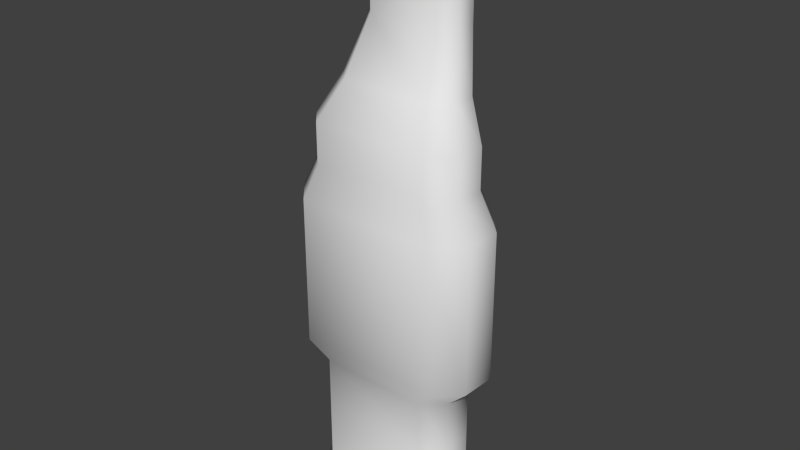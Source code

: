 # Source: FullLevelMesh2.blend  (saved by Blender 2.69.0; exported with 4.5.12 LTS)
import bpy
from mathutils import Matrix  # noqa: F401  (used for matrix-valued properties, if any)

bpy.ops.wm.read_factory_settings(use_empty=True)
scene = bpy.context.scene
scene.name = 'Scene'

# ---- collections
col_collection_1 = bpy.data.collections.new('Collection 1'); scene.collection.children.link(col_collection_1)

# ---- world
world_world = bpy.data.worlds.new('World'); scene.world = world_world
world_world.color = (0.05088, 0.05088, 0.05088)
world_world.use_sun_shadow = False
world_world.sun_shadow_jitter_overblur = 0.0
world_world.cycles.sampling_method = 'MANUAL'
world_world.cycles.sample_map_resolution = 256

# ---- meshes
me_torus = bpy.data.meshes.new('Torus')
me_torus.from_pydata([(2.52, 0.4309, 1.126e-09), (2.402, 0.3881, 0.2193), (2.149, 0.296, 0.2189), (2.031, 0.2531, 1.126e-09), (2.154, 0.2979, -0.2257), (2.398, 0.3868, -0.2246), (1.868, 1.142, 1.126e-09), (1.815, 1.028, 0.2193), (1.702, 0.7842, 0.219), (1.649, 0.6706, 1.126e-09), (1.704, 0.7895, -0.2257), (1.813, 1.025, -0.2246), (-1.767, 1.184, 1.126e-09), (-1.724, 1.066, 0.2192), (-1.631, 0.8132, 0.2189), (-1.589, 0.6954, 1.126e-09), (-1.634, 0.8185, -0.2257), (-1.723, 1.063, -0.2246), (-2.478, 0.5325, 1.126e-09), (-2.364, 0.4795, 0.2193), (-2.12, 0.3657, 0.2189), (-2.006, 0.3127, 1.126e-09), (-2.125, 0.3681, -0.2257), (-2.361, 0.4779, -0.2246), (-2.52, -0.4309, 1.126e-09), (-2.402, -0.3881, 0.2193), (-2.149, -0.296, 0.2189), (-2.031, -0.2531, 1.126e-09), (-2.154, -0.2979, -0.2257), (-2.398, -0.3868, -0.2246), (-1.868, -1.142, 1.126e-09), (-1.815, -1.028, 0.2193), (-1.702, -0.7842, 0.219), (-1.649, -0.6706, 1.126e-09), (-1.704, -0.7895, -0.2257), (-1.813, -1.025, -0.2246), (1.767, -1.184, 1.126e-09), (1.724, -1.066, 0.2192), (1.631, -0.8132, 0.2189), (1.589, -0.6954, 1.126e-09), (1.634, -0.8185, -0.2257), (1.723, -1.063, -0.2246), (2.478, -0.5325, 1.126e-09), (2.364, -0.4795, 0.2193), (2.12, -0.3657, 0.2189), (2.006, -0.3127, 1.126e-09), (2.125, -0.3681, -0.2257), (2.361, -0.4779, -0.2246), (2.402, 0.3882, 2.503), (2.149, 0.2958, 2.503), (1.815, 1.029, 2.503), (1.701, 0.7839, 2.503), (-1.724, 1.066, 2.503), (-1.631, 0.8129, 2.503), (-2.364, 0.4797, 2.503), (-2.12, 0.3656, 2.503), (-2.402, -0.3882, 2.503), (-2.149, -0.2958, 2.503), (-1.815, -1.029, 2.503), (-1.701, -0.7839, 2.503), (1.724, -1.066, 2.503), (1.631, -0.8129, 2.503), (2.364, -0.4797, 2.503), (2.12, -0.3656, 2.503), (2.401, 0.388, 4.122), (2.149, 0.2959, 4.13), (1.814, 1.029, 4.123), (1.702, 0.784, 4.129), (-1.723, 1.066, 4.123), (-1.632, 0.813, 4.129), (-2.363, 0.4795, 4.122), (-2.12, 0.3657, 4.13), (-2.401, -0.388, 4.122), (-2.149, -0.2959, 4.13), (-1.814, -1.029, 4.123), (-1.702, -0.784, 4.129), (1.723, -1.066, 4.123), (1.632, -0.813, 4.129), (2.363, -0.4795, 4.122), (2.12, -0.3657, 4.13), (3.096, 0.4995, 4.789), (2.775, 0.383, 4.796), (2.341, 1.324, 4.789), (2.196, 1.014, 4.795), (-2.223, 1.373, 4.789), (-2.105, 1.052, 4.795), (-3.047, 0.6172, 4.789), (-2.738, 0.4732, 4.796), (-3.096, -0.4995, 4.789), (-2.775, -0.383, 4.796), (-2.341, -1.324, 4.789), (-2.196, -1.014, 4.795), (2.223, -1.373, 4.789), (2.105, -1.052, 4.795), (3.047, -0.6172, 4.789), (2.738, -0.4732, 4.796), (3.096, 0.4997, 9.519), (2.775, 0.3828, 9.515), (2.341, 1.324, 9.519), (2.196, 1.014, 9.516), (-2.223, 1.373, 9.519), (-2.105, 1.052, 9.516), (-3.047, 0.6174, 9.519), (-2.737, 0.473, 9.515), (-3.096, -0.4997, 9.519), (-2.775, -0.3828, 9.515), (-2.341, -1.324, 9.519), (-2.196, -1.014, 9.516), (2.223, -1.373, 9.519), (2.105, -1.052, 9.516), (3.047, -0.6174, 9.519), (2.737, -0.473, 9.515), (2.573, 0.4158, 10.6), (2.303, 0.3172, 10.6), (1.944, 1.102, 10.6), (1.824, 0.8406, 10.6), (-1.847, 1.142, 10.6), (-1.749, 0.8717, 10.6), (-2.533, 0.5137, 10.6), (-2.272, 0.392, 10.6), (-2.573, -0.4158, 10.6), (-2.303, -0.3172, 10.6), (-1.944, -1.102, 10.6), (-1.824, -0.8406, 10.6), (1.847, -1.142, 10.6), (1.749, -0.8717, 10.6), (2.533, -0.5137, 10.6), (2.272, -0.392, 10.6), (2.573, 0.4153, 11.91), (2.303, 0.3177, 11.91), (1.945, 1.102, 11.91), (1.823, 0.8409, 11.91), (-1.848, 1.142, 11.91), (-1.748, 0.8719, 11.91), (-2.533, 0.5133, 11.91), (-2.272, 0.3925, 11.91), (-2.573, -0.4158, 11.91), (-2.303, -0.3172, 11.91), (-1.945, -1.101, 11.91), (-1.824, -0.841, 11.91), (1.847, -1.142, 11.91), (1.748, -0.8721, 11.91), (2.533, -0.5137, 11.91), (2.272, -0.392, 11.91), (1.976, 0.7424, 13.07), (1.765, 0.6652, 13.06), (1.493, 1.27, 13.07), (1.398, 1.065, 13.07), (-1.418, 1.301, 13.06), (-1.341, 1.089, 13.07), (-1.945, 0.8178, 13.07), (-1.741, 0.7223, 13.06), (-1.976, 0.1033, 13.07), (-1.765, 0.1796, 13.06), (-1.492, -0.4235, 13.07), (-1.399, -0.2212, 13.06), (1.417, -0.4546, 13.07), (1.341, -0.2451, 13.06), (1.944, 0.02807, 13.07), (1.742, 0.1224, 13.06), (1.556, 1.257, 14.8), (1.386, 1.194, 14.8), (1.174, 1.672, 14.8), (1.099, 1.507, 14.8), (-1.115, 1.697, 14.8), (-1.053, 1.526, 14.8), (-1.531, 1.316, 14.8), (-1.367, 1.239, 14.8), (-1.556, 0.7524, 14.8), (-1.385, 0.8137, 14.8), (-1.175, 0.3362, 14.8), (-1.098, 0.5004, 14.79), (1.115, 0.3117, 14.8), (1.053, 0.4818, 14.79), (1.531, 0.6929, 14.8), (1.367, 0.769, 14.8), (1.556, 1.256, 16.39), (1.385, 1.194, 16.39), (1.175, 1.672, 16.39), (1.098, 1.508, 16.39), (-1.116, 1.697, 16.39), (-1.053, 1.526, 16.39), (-1.531, 1.316, 16.39), (-1.367, 1.239, 16.39), (-1.556, 0.752, 16.39), (-1.385, 0.8141, 16.39), (-1.175, 0.336, 16.39), (-1.098, 0.5007, 16.39), (1.116, 0.3115, 16.39), (1.053, 0.482, 16.39), (1.531, 0.6926, 16.39), (1.367, 0.7693, 16.39), (1.556, 1.256, 17.23), (1.386, 1.194, 17.23), (1.175, 1.672, 17.23), (1.098, 1.508, 17.23), (-1.116, 1.696, 17.23), (-1.053, 1.527, 17.23), (-1.531, 1.315, 17.23), (-1.367, 1.239, 17.23), (-1.556, 0.7523, 17.23), (-1.386, 0.8138, 17.23), (-1.175, 0.3364, 17.23), (-1.098, 0.5003, 17.23), (1.116, 0.3119, 17.23), (1.053, 0.4816, 17.23), (1.531, 0.6929, 17.23), (1.367, 0.769, 17.23), (1.147, 1.19, 17.69), (1.023, 1.144, 17.68), (0.8669, 1.498, 17.69), (0.8104, 1.375, 17.68), (-0.8234, 1.516, 17.69), (-0.7771, 1.389, 17.68), (-1.129, 1.234, 17.69), (-1.009, 1.178, 17.68), (-1.147, 0.8183, 17.69), (-1.023, 0.8637, 17.68), (-0.8669, 0.5106, 17.69), (-0.8104, 0.6332, 17.68), (0.8234, 0.4925, 17.69), (0.7771, 0.6195, 17.68), (1.129, 0.7745, 17.69), (1.009, 0.8307, 17.68), (0.5651, 1.13, 17.98), (0.4986, 1.097, 17.97), (0.4269, 1.339, 17.98), (0.3992, 1.252, 17.98), (-0.4054, 1.351, 17.98), (-0.3829, 1.262, 17.98), (-0.5563, 1.159, 17.98), (-0.4921, 1.119, 17.97), (-0.5652, 0.8787, 17.98), (-0.4986, 0.9109, 17.97), (-0.4269, 0.6696, 17.98), (-0.3992, 0.7557, 17.98), (0.4054, 0.6574, 17.98), (0.3829, 0.7463, 17.98), (0.5563, 0.8491, 17.98), (0.4921, 0.889, 17.97)], [], [(6, 7, 1, 0), (19, 54, 52, 13), (8, 9, 3, 2), (9, 10, 4, 3), (10, 11, 5, 4), (5, 11, 6, 0), (12, 13, 7, 6), (37, 60, 58, 31), (14, 15, 9, 8), (15, 16, 10, 9), (16, 17, 11, 10), (17, 12, 6, 11), (18, 19, 13, 12), (20, 55, 57, 26), (20, 21, 15, 14), (21, 22, 16, 15), (22, 23, 17, 16), (23, 18, 12, 17), (24, 25, 19, 18), (25, 56, 54, 19), (26, 27, 21, 20), (27, 28, 22, 21), (28, 29, 23, 22), (29, 24, 18, 23), (30, 31, 25, 24), (13, 52, 50, 7), (32, 33, 27, 26), (33, 34, 28, 27), (34, 35, 29, 28), (35, 30, 24, 29), (36, 37, 31, 30), (43, 62, 60, 37), (38, 39, 33, 32), (39, 40, 34, 33), (40, 41, 35, 34), (41, 36, 30, 35), (42, 43, 37, 36), (26, 57, 59, 32), (44, 45, 39, 38), (45, 46, 40, 39), (46, 47, 41, 40), (47, 42, 36, 41), (0, 1, 43, 42), (31, 58, 56, 25), (2, 3, 45, 44), (3, 4, 46, 45), (4, 5, 47, 46), (5, 0, 42, 47), (56, 72, 70, 54), (52, 68, 66, 50), (48, 64, 78, 62), (55, 71, 73, 57), (60, 76, 74, 58), (51, 67, 69, 53), (63, 79, 65, 49), (50, 66, 64, 48), (14, 53, 55, 20), (8, 51, 53, 14), (44, 63, 49, 2), (38, 61, 63, 44), (2, 49, 51, 8), (32, 59, 61, 38), (7, 50, 48, 1), (1, 48, 62, 43), (73, 89, 91, 75), (69, 85, 87, 71), (70, 86, 84, 68), (77, 93, 95, 79), (75, 91, 93, 77), (65, 81, 83, 67), (74, 90, 88, 72), (72, 88, 86, 70), (58, 74, 72, 56), (49, 65, 67, 51), (59, 75, 77, 61), (61, 77, 79, 63), (54, 70, 68, 52), (53, 69, 71, 55), (57, 73, 75, 59), (62, 78, 76, 60), (84, 100, 98, 82), (80, 96, 110, 94), (87, 103, 105, 89), (92, 108, 106, 90), (83, 99, 101, 85), (95, 111, 97, 81), (82, 98, 96, 80), (94, 110, 108, 92), (78, 94, 92, 76), (66, 82, 80, 64), (79, 95, 81, 65), (67, 83, 85, 69), (76, 92, 90, 74), (71, 87, 89, 73), (64, 80, 94, 78), (68, 84, 82, 66), (102, 118, 116, 100), (109, 125, 127, 111), (107, 123, 125, 109), (97, 113, 115, 99), (106, 122, 120, 104), (104, 120, 118, 102), (100, 116, 114, 98), (96, 112, 126, 110), (88, 104, 102, 86), (90, 106, 104, 88), (81, 97, 99, 83), (91, 107, 109, 93), (93, 109, 111, 95), (86, 102, 100, 84), (85, 101, 103, 87), (89, 105, 107, 91), (119, 135, 137, 121), (124, 140, 138, 122), (115, 131, 133, 117), (127, 143, 129, 113), (114, 130, 128, 112), (126, 142, 140, 124), (121, 137, 139, 123), (117, 133, 135, 119), (101, 117, 119, 103), (105, 121, 123, 107), (110, 126, 124, 108), (98, 114, 112, 96), (111, 127, 113, 97), (99, 115, 117, 101), (108, 124, 122, 106), (103, 119, 121, 105), (141, 157, 159, 143), (139, 155, 157, 141), (129, 145, 147, 131), (138, 154, 152, 136), (136, 152, 150, 134), (132, 148, 146, 130), (128, 144, 158, 142), (135, 151, 153, 137), (112, 128, 142, 126), (116, 132, 130, 114), (120, 136, 134, 118), (122, 138, 136, 120), (113, 129, 131, 115), (123, 139, 141, 125), (125, 141, 143, 127), (118, 134, 132, 116), (156, 172, 170, 154), (147, 163, 165, 149), (159, 175, 161, 145), (146, 162, 160, 144), (158, 174, 172, 156), (153, 169, 171, 155), (149, 165, 167, 151), (150, 166, 164, 148), (134, 150, 148, 132), (133, 149, 151, 135), (137, 153, 155, 139), (142, 158, 156, 140), (130, 146, 144, 128), (143, 159, 145, 129), (131, 147, 149, 133), (140, 156, 154, 138), (171, 187, 189, 173), (161, 177, 179, 163), (170, 186, 184, 168), (168, 184, 182, 166), (164, 180, 178, 162), (160, 176, 190, 174), (167, 183, 185, 169), (172, 188, 186, 170), (151, 167, 169, 153), (144, 160, 174, 158), (148, 164, 162, 146), (152, 168, 166, 150), (154, 170, 168, 152), (145, 161, 163, 147), (155, 171, 173, 157), (157, 173, 175, 159), (179, 195, 197, 181), (191, 207, 193, 177), (178, 194, 192, 176), (190, 206, 204, 188), (185, 201, 203, 187), (181, 197, 199, 183), (182, 198, 196, 180), (189, 205, 207, 191), (173, 189, 191, 175), (166, 182, 180, 164), (165, 181, 183, 167), (169, 185, 187, 171), (174, 190, 188, 172), (162, 178, 176, 160), (175, 191, 177, 161), (163, 179, 181, 165), (202, 218, 216, 200), (200, 216, 214, 198), (196, 212, 210, 194), (192, 208, 222, 206), (199, 215, 217, 201), (204, 220, 218, 202), (195, 211, 213, 197), (207, 223, 209, 193), (188, 204, 202, 186), (183, 199, 201, 185), (176, 192, 206, 190), (180, 196, 194, 178), (184, 200, 198, 182), (186, 202, 200, 184), (177, 193, 195, 179), (187, 203, 205, 189), (223, 239, 225, 209), (210, 226, 224, 208), (222, 238, 236, 220), (217, 233, 235, 219), (213, 229, 231, 215), (214, 230, 228, 212), (221, 237, 239, 223), (219, 235, 237, 221), (193, 209, 211, 195), (203, 219, 221, 205), (205, 221, 223, 207), (198, 214, 212, 196), (197, 213, 215, 199), (201, 217, 219, 203), (206, 222, 220, 204), (194, 210, 208, 192), (226, 227, 225, 224), (228, 229, 227, 226), (230, 231, 229, 228), (232, 233, 231, 230), (234, 235, 233, 232), (236, 237, 235, 234), (238, 239, 237, 236), (224, 225, 239, 238), (211, 227, 229, 213), (220, 236, 234, 218), (215, 231, 233, 217), (208, 224, 238, 222), (212, 228, 226, 210), (216, 232, 230, 214), (218, 234, 232, 216), (209, 225, 227, 211)])
me_torus.polygons.foreach_set('use_smooth', [True] * 240)
_uv = me_torus.uv_layers.new(name='UV coord')
_uv.uv.foreach_set('vector', [0.0, 0.0, 1.0, 0.0, 1.0, 1.0, 0.0, 1.0, 0.0, 0.0, 1.0, 0.0, 1.0, 1.0, 0.0, 1.0, 0.0, 0.0, 1.0, 0.0, 1.0, 1.0, 0.0, 1.0, 0.0, 0.0, 1.0, 0.0, 1.0, 1.0, 0.0, 1.0, 0.0, 0.0, 1.0, 0.0, 1.0, 1.0, 0.0, 1.0, 0.0, 0.0, 1.0, 0.0, 1.0, 1.0, 0.0, 1.0, 0.0, 0.0, 1.0, 0.0, 1.0, 1.0, 0.0, 1.0, 0.0, 0.0, 1.0, 0.0, 1.0, 1.0, 0.0, 1.0, 0.0, 0.0, 1.0, 0.0, 1.0, 1.0, 0.0, 1.0, 0.0, 0.0, 1.0, 0.0, 1.0, 1.0, 0.0, 1.0, 0.0, 0.0, 1.0, 0.0, 1.0, 1.0, 0.0, 1.0, 0.0, 0.0, 1.0, 0.0, 1.0, 1.0, 0.0, 1.0, 0.0, 0.0, 1.0, 0.0, 1.0, 1.0, 0.0, 1.0, 0.0, 0.0, 1.0, 0.0, 1.0, 1.0, 0.0, 1.0, 0.0, 0.0, 1.0, 0.0, 1.0, 1.0, 0.0, 1.0, 0.0, 0.0, 1.0, 0.0, 1.0, 1.0, 0.0, 1.0, 0.0, 0.0, 1.0, 0.0, 1.0, 1.0, 0.0, 1.0, 0.0, 0.0, 1.0, 0.0, 1.0, 1.0, 0.0, 1.0, 0.0, 0.0, 1.0, 0.0, 1.0, 1.0, 0.0, 1.0, 0.0, 0.0, 1.0, 0.0, 1.0, 1.0, 0.0, 1.0, 0.0, 0.0, 1.0, 0.0, 1.0, 1.0, 0.0, 1.0, 0.0, 0.0, 1.0, 0.0, 1.0, 1.0, 0.0, 1.0, 0.0, 0.0, 1.0, 0.0, 1.0, 1.0, 0.0, 1.0, 0.0, 0.0, 1.0, 0.0, 1.0, 1.0, 0.0, 1.0, 0.0, 0.0, 1.0, 0.0, 1.0, 1.0, 0.0, 1.0, 0.0, 0.0, 1.0, 0.0, 1.0, 1.0, 0.0, 1.0, 0.0, 0.0, 1.0, 0.0, 1.0, 1.0, 0.0, 1.0, 0.0, 0.0, 1.0, 0.0, 1.0, 1.0, 0.0, 1.0, 0.0, 0.0, 1.0, 0.0, 1.0, 1.0, 0.0, 1.0, 0.0, 0.0, 1.0, 0.0, 1.0, 1.0, 0.0, 1.0, 0.0, 0.0, 1.0, 0.0, 1.0, 1.0, 0.0, 1.0, 0.0, 0.0, 1.0, 0.0, 1.0, 1.0, 0.0, 1.0, 0.0, 0.0, 1.0, 0.0, 1.0, 1.0, 0.0, 1.0, 0.0, 0.0, 1.0, 0.0, 1.0, 1.0, 0.0, 1.0, 0.0, 0.0, 1.0, 0.0, 1.0, 1.0, 0.0, 1.0, 0.0, 0.0, 1.0, 0.0, 1.0, 1.0, 0.0, 1.0, 0.0, 0.0, 1.0, 0.0, 1.0, 1.0, 0.0, 1.0, 0.0, 0.0, 1.0, 0.0, 1.0, 1.0, 0.0, 1.0, 0.0, 0.0, 1.0, 0.0, 1.0, 1.0, 0.0, 1.0, 0.0, 0.0, 1.0, 0.0, 1.0, 1.0, 0.0, 1.0, 0.0, 0.0, 1.0, 0.0, 1.0, 1.0, 0.0, 1.0, 0.0, 0.0, 1.0, 0.0, 1.0, 1.0, 0.0, 1.0, 0.0, 0.0, 1.0, 0.0, 1.0, 1.0, 0.0, 1.0, 0.0, 0.0, 1.0, 0.0, 1.0, 1.0, 0.0, 1.0, 0.0, 0.0, 1.0, 0.0, 1.0, 1.0, 0.0, 1.0, 0.0, 0.0, 1.0, 0.0, 1.0, 1.0, 0.0, 1.0, 0.0, 0.0, 1.0, 0.0, 1.0, 1.0, 0.0, 1.0, 0.0, 0.0, 1.0, 0.0, 1.0, 1.0, 0.0, 1.0, 0.0, 0.0, 1.0, 0.0, 1.0, 1.0, 0.0, 1.0, 0.0, 0.0, 1.0, 0.0, 1.0, 1.0, 0.0, 1.0, 0.0, 0.0, 1.0, 0.0, 1.0, 1.0, 0.0, 1.0, 0.0, 0.0, 1.0, 0.0, 1.0, 1.0, 0.0, 1.0, 0.0, 0.0, 1.0, 0.0, 1.0, 1.0, 0.0, 1.0, 0.0, 0.0, 1.0, 0.0, 1.0, 1.0, 0.0, 1.0, 0.0, 0.0, 1.0, 0.0, 1.0, 1.0, 0.0, 1.0, 0.0, 0.0, 1.0, 0.0, 1.0, 1.0, 0.0, 1.0, 0.0, 0.0, 1.0, 0.0, 1.0, 1.0, 0.0, 1.0, 0.0, 0.0, 1.0, 0.0, 1.0, 1.0, 0.0, 1.0, 0.0, 0.0, 1.0, 0.0, 1.0, 1.0, 0.0, 1.0, 0.0, 0.0, 1.0, 0.0, 1.0, 1.0, 0.0, 1.0, 0.0, 0.0, 1.0, 0.0, 1.0, 1.0, 0.0, 1.0, 0.0, 0.0, 1.0, 0.0, 1.0, 1.0, 0.0, 1.0, 0.0, 0.0, 1.0, 0.0, 1.0, 1.0, 0.0, 1.0, 0.0, 0.0, 1.0, 0.0, 1.0, 1.0, 0.0, 1.0, 0.0, 0.0, 1.0, 0.0, 1.0, 1.0, 0.0, 1.0, 0.0, 0.0, 1.0, 0.0, 1.0, 1.0, 0.0, 1.0, 0.0, 0.0, 1.0, 0.0, 1.0, 1.0, 0.0, 1.0, 0.0, 0.0, 1.0, 0.0, 1.0, 1.0, 0.0, 1.0, 0.0, 0.0, 1.0, 0.0, 1.0, 1.0, 0.0, 1.0, 0.0, 0.0, 1.0, 0.0, 1.0, 1.0, 0.0, 1.0, 0.0, 0.0, 1.0, 0.0, 1.0, 1.0, 0.0, 1.0, 0.0, 0.0, 1.0, 0.0, 1.0, 1.0, 0.0, 1.0, 0.0, 0.0, 1.0, 0.0, 1.0, 1.0, 0.0, 1.0, 0.0, 0.0, 1.0, 0.0, 1.0, 1.0, 0.0, 1.0, 0.0, 0.0, 1.0, 0.0, 1.0, 1.0, 0.0, 1.0, 0.0, 0.0, 1.0, 0.0, 1.0, 1.0, 0.0, 1.0, 0.0, 0.0, 1.0, 0.0, 1.0, 1.0, 0.0, 1.0, 0.0, 0.0, 1.0, 0.0, 1.0, 1.0, 0.0, 1.0, 0.0, 0.0, 1.0, 0.0, 1.0, 1.0, 0.0, 1.0, 0.0, 0.0, 1.0, 0.0, 1.0, 1.0, 0.0, 1.0, 0.0, 0.0, 1.0, 0.0, 1.0, 1.0, 0.0, 1.0, 0.0, 0.0, 1.0, 0.0, 1.0, 1.0, 0.0, 1.0, 0.0, 0.0, 1.0, 0.0, 1.0, 1.0, 0.0, 1.0, 0.0, 0.0, 1.0, 0.0, 1.0, 1.0, 0.0, 1.0, 0.0, 0.0, 1.0, 0.0, 1.0, 1.0, 0.0, 1.0, 0.0, 0.0, 1.0, 0.0, 1.0, 1.0, 0.0, 1.0, 0.0, 0.0, 1.0, 0.0, 1.0, 1.0, 0.0, 1.0, 0.0, 0.0, 1.0, 0.0, 1.0, 1.0, 0.0, 1.0, 0.0, 0.0, 1.0, 0.0, 1.0, 1.0, 0.0, 1.0, 0.0, 0.0, 1.0, 0.0, 1.0, 1.0, 0.0, 1.0, 0.0, 0.0, 1.0, 0.0, 1.0, 1.0, 0.0, 1.0, 0.0, 0.0, 1.0, 0.0, 1.0, 1.0, 0.0, 1.0, 0.0, 0.0, 1.0, 0.0, 1.0, 1.0, 0.0, 1.0, 0.0, 0.0, 1.0, 0.0, 1.0, 1.0, 0.0, 1.0, 0.0, 0.0, 1.0, 0.0, 1.0, 1.0, 0.0, 1.0, 0.0, 0.0, 1.0, 0.0, 1.0, 1.0, 0.0, 1.0, 0.0, 0.0, 1.0, 0.0, 1.0, 1.0, 0.0, 1.0, 0.0, 0.0, 1.0, 0.0, 1.0, 1.0, 0.0, 1.0, 0.0, 0.0, 1.0, 0.0, 1.0, 1.0, 0.0, 1.0, 0.0, 0.0, 1.0, 0.0, 1.0, 1.0, 0.0, 1.0, 0.0, 0.0, 1.0, 0.0, 1.0, 1.0, 0.0, 1.0, 0.0, 0.0, 1.0, 0.0, 1.0, 1.0, 0.0, 1.0, 0.0, 0.0, 1.0, 0.0, 1.0, 1.0, 0.0, 1.0, 0.0, 0.0, 1.0, 0.0, 1.0, 1.0, 0.0, 1.0, 0.0, 0.0, 1.0, 0.0, 1.0, 1.0, 0.0, 1.0, 0.0, 0.0, 1.0, 0.0, 1.0, 1.0, 0.0, 1.0, 0.0, 0.0, 1.0, 0.0, 1.0, 1.0, 0.0, 1.0, 0.0, 0.0, 1.0, 0.0, 1.0, 1.0, 0.0, 1.0, 0.0, 0.0, 1.0, 0.0, 1.0, 1.0, 0.0, 1.0, 0.0, 0.0, 1.0, 0.0, 1.0, 1.0, 0.0, 1.0, 0.0, 0.0, 1.0, 0.0, 1.0, 1.0, 0.0, 1.0, 0.0, 0.0, 1.0, 0.0, 1.0, 1.0, 0.0, 1.0, 0.0, 0.0, 1.0, 0.0, 1.0, 1.0, 0.0, 1.0, 0.0, 0.0, 1.0, 0.0, 1.0, 1.0, 0.0, 1.0, 0.0, 0.0, 1.0, 0.0, 1.0, 1.0, 0.0, 1.0, 0.0, 0.0, 1.0, 0.0, 1.0, 1.0, 0.0, 1.0, 0.0, 0.0, 1.0, 0.0, 1.0, 1.0, 0.0, 1.0, 0.0, 0.0, 1.0, 0.0, 1.0, 1.0, 0.0, 1.0, 0.0, 0.0, 1.0, 0.0, 1.0, 1.0, 0.0, 1.0, 0.0, 0.0, 1.0, 0.0, 1.0, 1.0, 0.0, 1.0, 0.0, 0.0, 1.0, 0.0, 1.0, 1.0, 0.0, 1.0, 0.0, 0.0, 1.0, 0.0, 1.0, 1.0, 0.0, 1.0, 0.0, 0.0, 1.0, 0.0, 1.0, 1.0, 0.0, 1.0, 0.0, 0.0, 1.0, 0.0, 1.0, 1.0, 0.0, 1.0, 0.0, 0.0, 1.0, 0.0, 1.0, 1.0, 0.0, 1.0, 0.0, 0.0, 1.0, 0.0, 1.0, 1.0, 0.0, 1.0, 0.0, 0.0, 1.0, 0.0, 1.0, 1.0, 0.0, 1.0, 0.0, 0.0, 1.0, 0.0, 1.0, 1.0, 0.0, 1.0, 0.0, 0.0, 1.0, 0.0, 1.0, 1.0, 0.0, 1.0, 0.0, 0.0, 1.0, 0.0, 1.0, 1.0, 0.0, 1.0, 0.0, 0.0, 1.0, 0.0, 1.0, 1.0, 0.0, 1.0, 0.0, 0.0, 1.0, 0.0, 1.0, 1.0, 0.0, 1.0, 0.0, 0.0, 1.0, 0.0, 1.0, 1.0, 0.0, 1.0, 0.0, 0.0, 1.0, 0.0, 1.0, 1.0, 0.0, 1.0, 0.0, 0.0, 1.0, 0.0, 1.0, 1.0, 0.0, 1.0, 0.0, 0.0, 1.0, 0.0, 1.0, 1.0, 0.0, 1.0, 0.0, 0.0, 1.0, 0.0, 1.0, 1.0, 0.0, 1.0, 0.0, 0.0, 1.0, 0.0, 1.0, 1.0, 0.0, 1.0, 0.0, 0.0, 1.0, 0.0, 1.0, 1.0, 0.0, 1.0, 0.0, 0.0, 1.0, 0.0, 1.0, 1.0, 0.0, 1.0, 0.0, 0.0, 1.0, 0.0, 1.0, 1.0, 0.0, 1.0, 0.0, 0.0, 1.0, 0.0, 1.0, 1.0, 0.0, 1.0, 0.0, 0.0, 1.0, 0.0, 1.0, 1.0, 0.0, 1.0, 0.0, 0.0, 1.0, 0.0, 1.0, 1.0, 0.0, 1.0, 0.0, 0.0, 1.0, 0.0, 1.0, 1.0, 0.0, 1.0, 0.0, 0.0, 1.0, 0.0, 1.0, 1.0, 0.0, 1.0, 0.0, 0.0, 1.0, 0.0, 1.0, 1.0, 0.0, 1.0, 0.0, 0.0, 1.0, 0.0, 1.0, 1.0, 0.0, 1.0, 0.0, 0.0, 1.0, 0.0, 1.0, 1.0, 0.0, 1.0, 0.0, 0.0, 1.0, 0.0, 1.0, 1.0, 0.0, 1.0, 0.0, 0.0, 1.0, 0.0, 1.0, 1.0, 0.0, 1.0, 0.0, 0.0, 1.0, 0.0, 1.0, 1.0, 0.0, 1.0, 0.0, 0.0, 1.0, 0.0, 1.0, 1.0, 0.0, 1.0, 0.0, 0.0, 1.0, 0.0, 1.0, 1.0, 0.0, 1.0, 0.0, 0.0, 1.0, 0.0, 1.0, 1.0, 0.0, 1.0, 0.0, 0.0, 1.0, 0.0, 1.0, 1.0, 0.0, 1.0, 0.0, 0.0, 1.0, 0.0, 1.0, 1.0, 0.0, 1.0, 0.0, 0.0, 1.0, 0.0, 1.0, 1.0, 0.0, 1.0, 0.0, 0.0, 1.0, 0.0, 1.0, 1.0, 0.0, 1.0, 0.0, 0.0, 1.0, 0.0, 1.0, 1.0, 0.0, 1.0, 0.0, 0.0, 1.0, 0.0, 1.0, 1.0, 0.0, 1.0, 0.0, 0.0, 1.0, 0.0, 1.0, 1.0, 0.0, 1.0, 0.0, 0.0, 1.0, 0.0, 1.0, 1.0, 0.0, 1.0, 0.0, 0.0, 1.0, 0.0, 1.0, 1.0, 0.0, 1.0, 0.0, 0.0, 1.0, 0.0, 1.0, 1.0, 0.0, 1.0, 0.0, 0.0, 1.0, 0.0, 1.0, 1.0, 0.0, 1.0, 0.0, 0.0, 1.0, 0.0, 1.0, 1.0, 0.0, 1.0, 0.0, 0.0, 1.0, 0.0, 1.0, 1.0, 0.0, 1.0, 0.0, 0.0, 1.0, 0.0, 1.0, 1.0, 0.0, 1.0, 0.0, 0.0, 1.0, 0.0, 1.0, 1.0, 0.0, 1.0, 0.0, 0.0, 1.0, 0.0, 1.0, 1.0, 0.0, 1.0, 0.0, 0.0, 1.0, 0.0, 1.0, 1.0, 0.0, 1.0, 0.0, 0.0, 1.0, 0.0, 1.0, 1.0, 0.0, 1.0, 0.0, 0.0, 1.0, 0.0, 1.0, 1.0, 0.0, 1.0, 0.0, 0.0, 1.0, 0.0, 1.0, 1.0, 0.0, 1.0, 0.0, 0.0, 1.0, 0.0, 1.0, 1.0, 0.0, 1.0, 0.0, 0.0, 1.0, 0.0, 1.0, 1.0, 0.0, 1.0, 0.0, 0.0, 1.0, 0.0, 1.0, 1.0, 0.0, 1.0, 0.0, 0.0, 1.0, 0.0, 1.0, 1.0, 0.0, 1.0, 0.0, 0.0, 1.0, 0.0, 1.0, 1.0, 0.0, 1.0, 0.0, 0.0, 1.0, 0.0, 1.0, 1.0, 0.0, 1.0, 0.0, 0.0, 1.0, 0.0, 1.0, 1.0, 0.0, 1.0, 0.0, 0.0, 1.0, 0.0, 1.0, 1.0, 0.0, 1.0, 0.0, 0.0, 1.0, 0.0, 1.0, 1.0, 0.0, 1.0, 0.0, 0.0, 1.0, 0.0, 1.0, 1.0, 0.0, 1.0, 0.0, 0.0, 1.0, 0.0, 1.0, 1.0, 0.0, 1.0, 0.0, 0.0, 1.0, 0.0, 1.0, 1.0, 0.0, 1.0, 0.0, 0.0, 1.0, 0.0, 1.0, 1.0, 0.0, 1.0, 0.0, 0.0, 1.0, 0.0, 1.0, 1.0, 0.0, 1.0, 0.0, 0.0, 1.0, 0.0, 1.0, 1.0, 0.0, 1.0, 0.0, 0.0, 1.0, 0.0, 1.0, 1.0, 0.0, 1.0, 0.0, 0.0, 1.0, 0.0, 1.0, 1.0, 0.0, 1.0, 0.0, 0.0, 1.0, 0.0, 1.0, 1.0, 0.0, 1.0, 0.0, 0.0, 1.0, 0.0, 1.0, 1.0, 0.0, 1.0, 0.0, 0.0, 1.0, 0.0, 1.0, 1.0, 0.0, 1.0, 0.0, 0.0, 1.0, 0.0, 1.0, 1.0, 0.0, 1.0, 0.0, 0.0, 1.0, 0.0, 1.0, 1.0, 0.0, 1.0, 0.0, 0.0, 1.0, 0.0, 1.0, 1.0, 0.0, 1.0, 0.0, 0.0, 1.0, 0.0, 1.0, 1.0, 0.0, 1.0, 0.0, 0.0, 1.0, 0.0, 1.0, 1.0, 0.0, 1.0, 0.0, 0.0, 1.0, 0.0, 1.0, 1.0, 0.0, 1.0, 0.0, 0.0, 1.0, 0.0, 1.0, 1.0, 0.0, 1.0, 0.0, 0.0, 1.0, 0.0, 1.0, 1.0, 0.0, 1.0, 0.0, 0.0, 1.0, 0.0, 1.0, 1.0, 0.0, 1.0, 0.0, 0.0, 1.0, 0.0, 1.0, 1.0, 0.0, 1.0, 0.0, 0.0, 1.0, 0.0, 1.0, 1.0, 0.0, 1.0, 0.0, 0.0, 1.0, 0.0, 1.0, 1.0, 0.0, 1.0, 0.0, 0.0, 1.0, 0.0, 1.0, 1.0, 0.0, 1.0, 0.0, 0.0, 1.0, 0.0, 1.0, 1.0, 0.0, 1.0, 0.0, 0.0, 1.0, 0.0, 1.0, 1.0, 0.0, 1.0, 0.0, 0.0, 1.0, 0.0, 1.0, 1.0, 0.0, 1.0, 0.0, 0.0, 1.0, 0.0, 1.0, 1.0, 0.0, 1.0, 0.0, 0.0, 1.0, 0.0, 1.0, 1.0, 0.0, 1.0, 0.0, 0.0, 1.0, 0.0, 1.0, 1.0, 0.0, 1.0, 0.0, 0.0, 1.0, 0.0, 1.0, 1.0, 0.0, 1.0, 0.0, 0.0, 1.0, 0.0, 1.0, 1.0, 0.0, 1.0, 0.0, 0.0, 1.0, 0.0, 1.0, 1.0, 0.0, 1.0, 0.0, 0.0, 1.0, 0.0, 1.0, 1.0, 0.0, 1.0, 0.0, 0.0, 1.0, 0.0, 1.0, 1.0, 0.0, 1.0, 0.0, 0.0, 1.0, 0.0, 1.0, 1.0, 0.0, 1.0, 0.0, 0.0, 1.0, 0.0, 1.0, 1.0, 0.0, 1.0, 0.0, 0.0, 1.0, 0.0, 1.0, 1.0, 0.0, 1.0, 0.0, 0.0, 1.0, 0.0, 1.0, 1.0, 0.0, 1.0, 0.0, 0.0, 1.0, 0.0, 1.0, 1.0, 0.0, 1.0, 0.0, 0.0, 1.0, 0.0, 1.0, 1.0, 0.0, 1.0, 0.0, 0.0, 1.0, 0.0, 1.0, 1.0, 0.0, 1.0, 0.0, 0.0, 1.0, 0.0, 1.0, 1.0, 0.0, 1.0, 0.0, 0.0, 1.0, 0.0, 1.0, 1.0, 0.0, 1.0, 0.0, 0.0, 1.0, 0.0, 1.0, 1.0, 0.0, 1.0, 0.0, 0.0, 1.0, 0.0, 1.0, 1.0, 0.0, 1.0, 0.0, 0.0, 1.0, 0.0, 1.0, 1.0, 0.0, 1.0, 0.0, 0.0, 1.0, 0.0, 1.0, 1.0, 0.0, 1.0, 0.0, 0.0, 1.0, 0.0, 1.0, 1.0, 0.0, 1.0, 0.0, 0.0, 1.0, 0.0, 1.0, 1.0, 0.0, 1.0, 0.0, 0.0, 1.0, 0.0, 1.0, 1.0, 0.0, 1.0, 0.0, 0.0, 1.0, 0.0, 1.0, 1.0, 0.0, 1.0, 0.0, 0.0, 1.0, 0.0, 1.0, 1.0, 0.0, 1.0, 0.0, 0.0, 1.0, 0.0, 1.0, 1.0, 0.0, 1.0, 0.0, 0.0, 1.0, 0.0, 1.0, 1.0, 0.0, 1.0, 0.0, 0.0, 1.0, 0.0, 1.0, 1.0, 0.0, 1.0])
me_torus.use_remesh_preserve_volume = False
me_torus.use_remesh_preserve_attributes = False
me_torus.use_mirror_vertex_groups = False
me_torus.update()

# ---- objects
ob_torus = bpy.data.objects.new('Torus', me_torus)

# ---- transforms, parenting, visibility, modifiers, constraints
ob_torus.location = (0.0, 0.0, 0.0)
ob_torus.lineart.crease_threshold = 0.0

# ---- collection membership
col_collection_1.objects.link(ob_torus)

# ---- scene / render settings (as saved in the file)
scene.frame_start = 1; scene.frame_end = 250; scene.frame_set(1)
scene.render.engine = 'BLENDER_EEVEE_NEXT'
scene.render.image_settings.compression = 90
scene.render.resolution_percentage = 50
scene.render.dither_intensity = 0.0
scene.cycles.use_denoising = False
scene.cycles.samples = 10
scene.cycles.sampling_pattern = 'TABULATED_SOBOL'
scene.cycles.light_sampling_threshold = 0.0
scene.cycles.use_adaptive_sampling = False
scene.cycles.use_light_tree = False
scene.cycles.blur_glossy = 0.0
scene.cycles.volume_bounces = 1
scene.cycles.pixel_filter_type = 'GAUSSIAN'
scene.cycles.sample_clamp_indirect = 0.0
scene.view_settings.view_transform = 'Standard'
bpy.context.view_layer.update()

# ---- added for rendering (the .blend has no active camera and no usable light): camera, sun
cam_auto = bpy.data.cameras.new('AutoCamera')
cam_auto.lens = 50.0
cam_auto.sensor_width = 36.0
cam_auto.clip_end = 1000.0
ob_auto_camera = bpy.data.objects.new('AutoCamera', cam_auto)
scene.collection.objects.link(ob_auto_camera)
ob_auto_camera.location = (18.0179, -21.4595, 23.2917)
ob_auto_camera.rotation_euler = (1.09748, -7.21219e-08, 0.694738)
scene.camera = ob_auto_camera
light_auto_sun = bpy.data.lights.new('AutoSun', 'SUN')
light_auto_sun.energy = 3.0
light_auto_sun.angle = 0.0523599
ob_auto_sun = bpy.data.objects.new('AutoSun', light_auto_sun)
scene.collection.objects.link(ob_auto_sun)
ob_auto_sun.rotation_euler = (0.872665, 0.174533, 0.523599)
bpy.context.view_layer.update()
